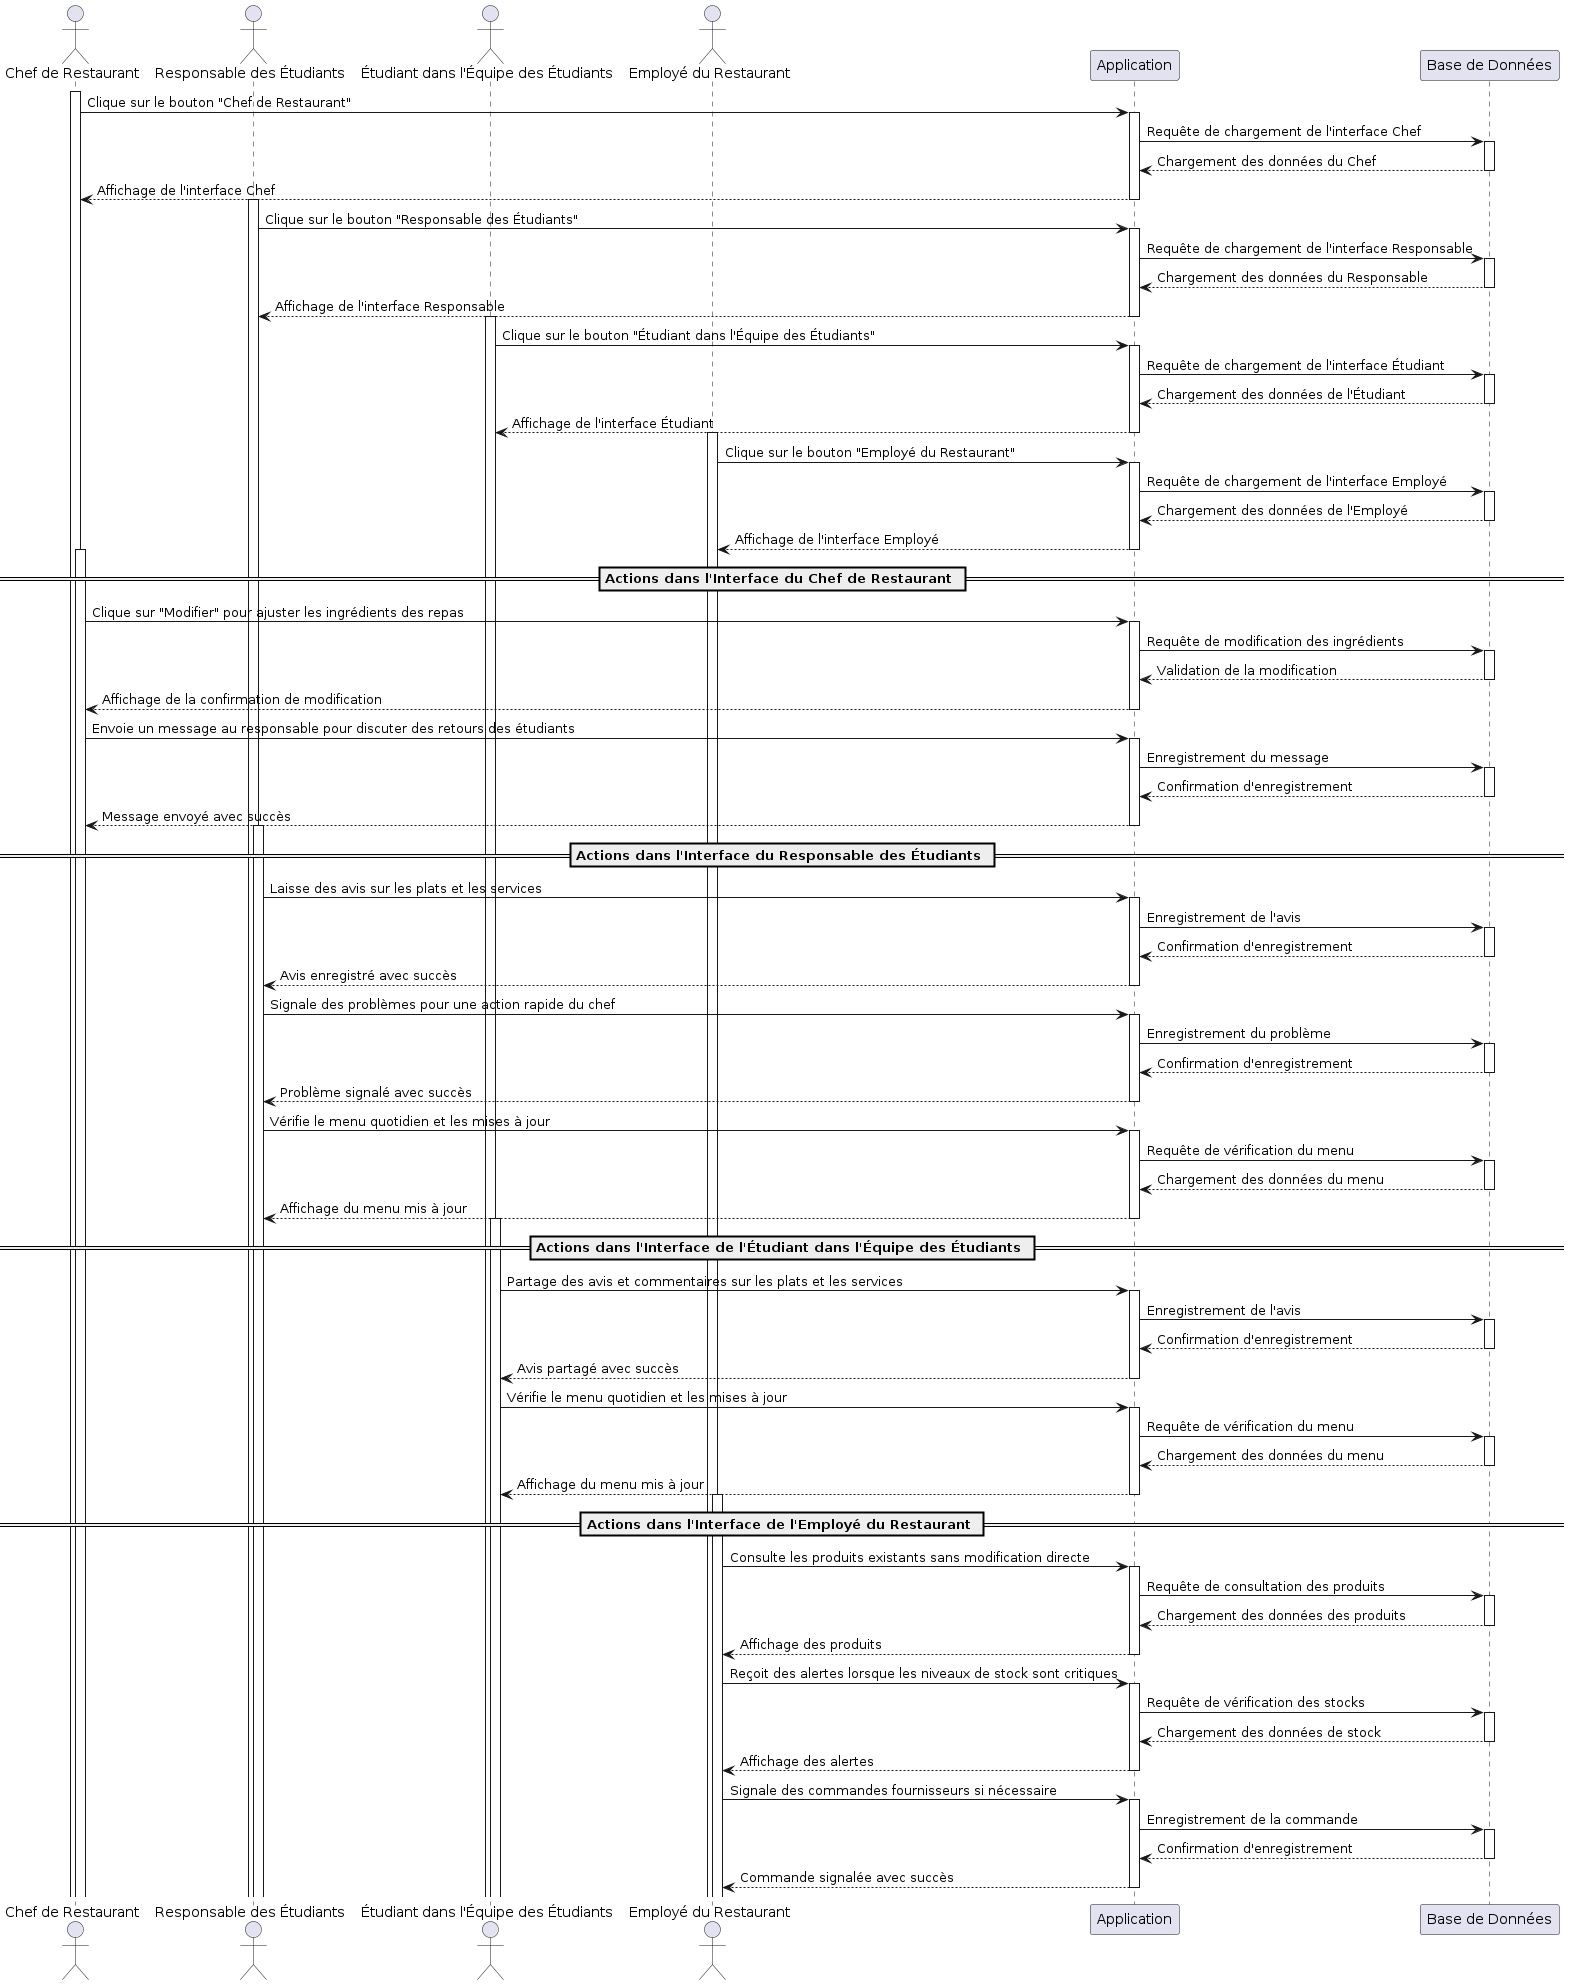

The diagram above was rendered by PlantUML. Its source (embedded in the PNG):
@startuml
actor "Chef de Restaurant" as chef
actor "Responsable des Étudiants" as responsable
actor "Étudiant dans l'Équipe des Étudiants" as etudiant
actor "Employé du Restaurant" as employe
participant "Application" as app
participant "Base de Données" as db

activate chef
chef -> app : Clique sur le bouton "Chef de Restaurant"
activate app
app -> db : Requête de chargement de l'interface Chef
activate db
db --> app : Chargement des données du Chef
deactivate db
app --> chef : Affichage de l'interface Chef
deactivate app

activate responsable
responsable -> app : Clique sur le bouton "Responsable des Étudiants"
activate app
app -> db : Requête de chargement de l'interface Responsable
activate db
db --> app : Chargement des données du Responsable
deactivate db
app --> responsable : Affichage de l'interface Responsable
deactivate app

activate etudiant
etudiant -> app : Clique sur le bouton "Étudiant dans l'Équipe des Étudiants"
activate app
app -> db : Requête de chargement de l'interface Étudiant
activate db
db --> app : Chargement des données de l'Étudiant
deactivate db
app --> etudiant : Affichage de l'interface Étudiant
deactivate app

activate employe
employe -> app : Clique sur le bouton "Employé du Restaurant"
activate app
app -> db : Requête de chargement de l'interface Employé
activate db
db --> app : Chargement des données de l'Employé
deactivate db
app --> employe : Affichage de l'interface Employé
deactivate app

== Actions dans l'Interface du Chef de Restaurant ==
activate chef
chef -> app : Clique sur "Modifier" pour ajuster les ingrédients des repas
activate app
app -> db : Requête de modification des ingrédients
activate db
db --> app : Validation de la modification
deactivate db
app --> chef : Affichage de la confirmation de modification
deactivate app

chef -> app : Envoie un message au responsable pour discuter des retours des étudiants
activate app
app -> db : Enregistrement du message
activate db
db --> app : Confirmation d'enregistrement
deactivate db
app --> chef : Message envoyé avec succès
deactivate app

== Actions dans l'Interface du Responsable des Étudiants ==
activate responsable
responsable -> app : Laisse des avis sur les plats et les services
activate app
app -> db : Enregistrement de l'avis
activate db
db --> app : Confirmation d'enregistrement
deactivate db
app --> responsable : Avis enregistré avec succès
deactivate app

responsable -> app : Signale des problèmes pour une action rapide du chef
activate app
app -> db : Enregistrement du problème
activate db
db --> app : Confirmation d'enregistrement
deactivate db
app --> responsable : Problème signalé avec succès
deactivate app

responsable -> app : Vérifie le menu quotidien et les mises à jour
activate app
app -> db : Requête de vérification du menu
activate db
db --> app : Chargement des données du menu
deactivate db
app --> responsable : Affichage du menu mis à jour
deactivate app

== Actions dans l'Interface de l'Étudiant dans l'Équipe des Étudiants ==
activate etudiant
etudiant -> app : Partage des avis et commentaires sur les plats et les services
activate app
app -> db : Enregistrement de l'avis
activate db
db --> app : Confirmation d'enregistrement
deactivate db
app --> etudiant : Avis partagé avec succès
deactivate app

etudiant -> app : Vérifie le menu quotidien et les mises à jour
activate app
app -> db : Requête de vérification du menu
activate db
db --> app : Chargement des données du menu
deactivate db
app --> etudiant : Affichage du menu mis à jour
deactivate app

== Actions dans l'Interface de l'Employé du Restaurant ==
activate employe
employe -> app : Consulte les produits existants sans modification directe
activate app
app -> db : Requête de consultation des produits
activate db
db --> app : Chargement des données des produits
deactivate db
app --> employe : Affichage des produits
deactivate app

employe -> app : Reçoit des alertes lorsque les niveaux de stock sont critiques
activate app
app -> db : Requête de vérification des stocks
activate db
db --> app : Chargement des données de stock
deactivate db
app --> employe : Affichage des alertes
deactivate app

employe -> app : Signale des commandes fournisseurs si nécessaire
activate app
app -> db : Enregistrement de la commande
activate db
db --> app : Confirmation d'enregistrement
deactivate db
app --> employe : Commande signalée avec succès
deactivate app
@enduml